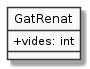

The diagram above was rendered by PlantUML. Its source (embedded in the PNG):
@startuml
hide circle
skinparam monochrome true
skinparam classAttributeIconSize 0


class GatRenat {
    + vides: int
}
@enduml